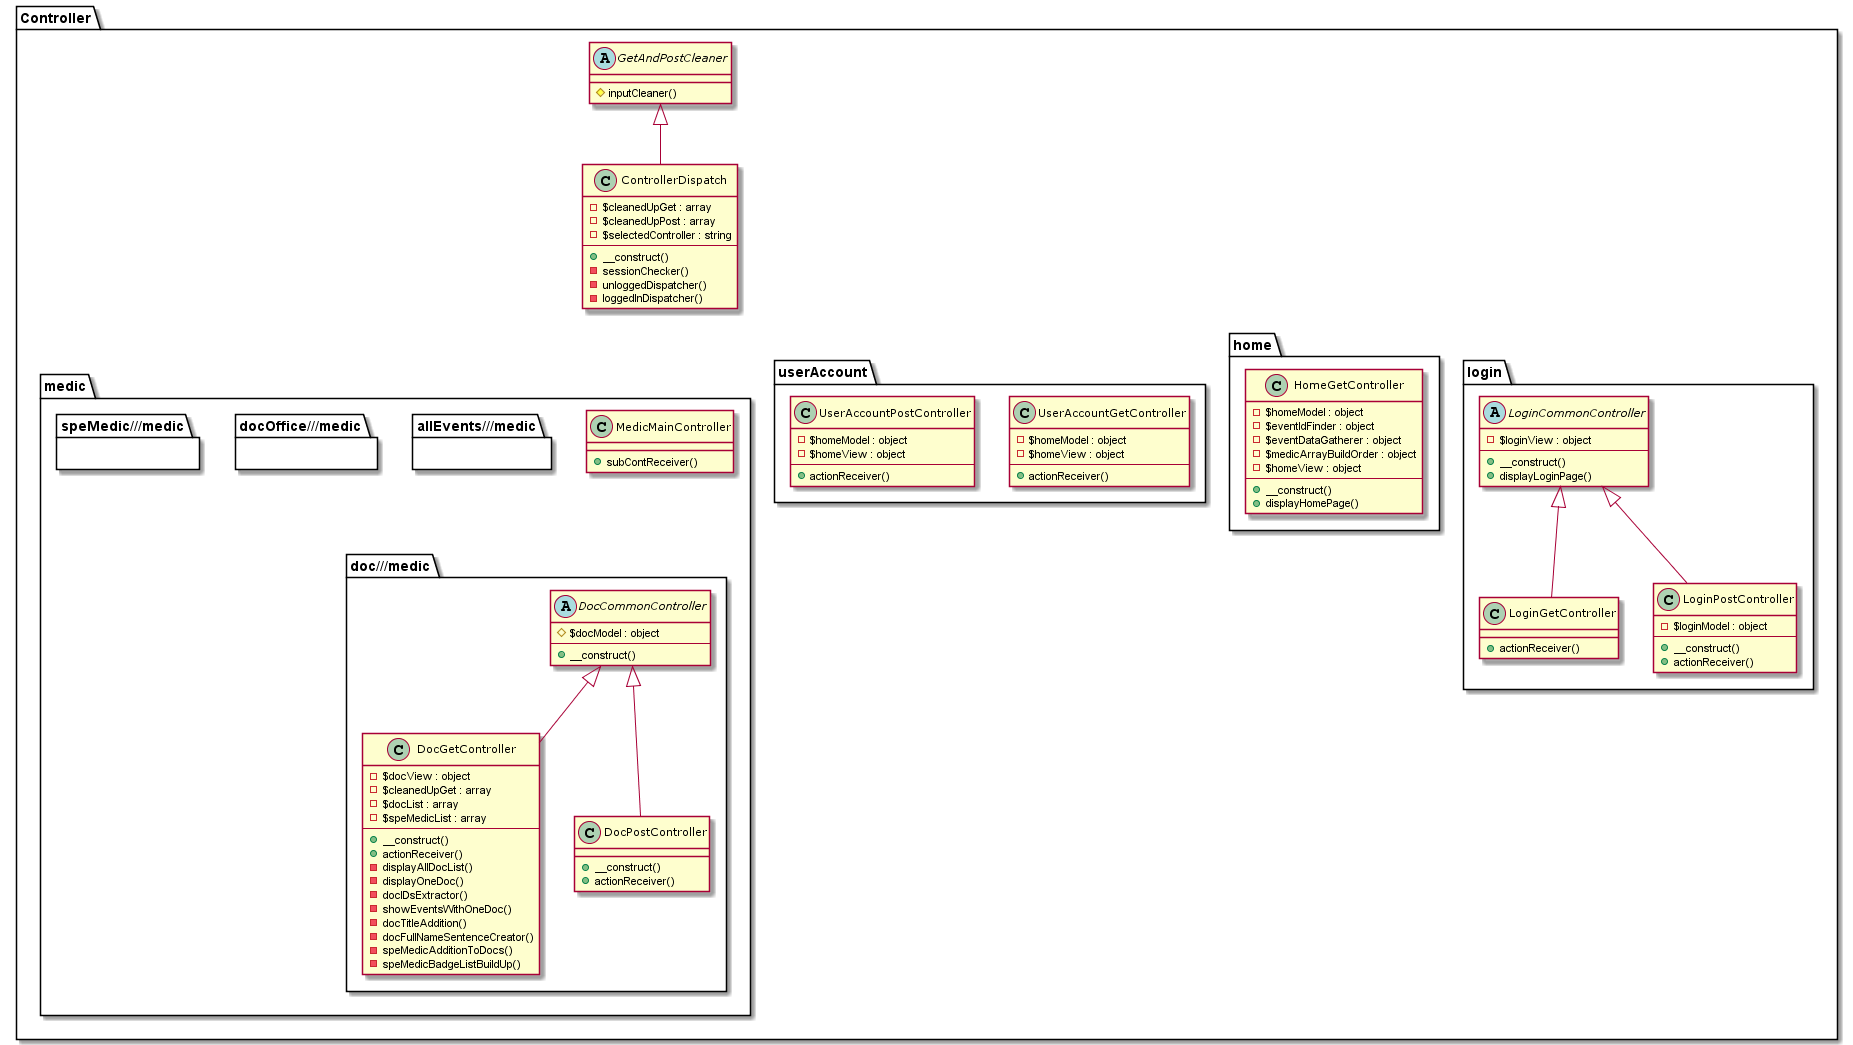

The diagram above was rendered by PlantUML. Its source (embedded in the PNG):
@startuml

skinparam ClassFontSize 11
skinparam ClassFontName Verdana



package Controller {
    abstract class GetAndPostCleaner {
        # inputCleaner()
    }

    class ControllerDispatch extends GetAndPostCleaner {
        - $cleanedUpGet : array
        - $cleanedUpPost : array
        - $selectedController : string
        --
        + __construct()
        - sessionChecker()
        - unloggedDispatcher()
        - loggedInDispatcher()
    }

    package home {
        class HomeGetController {
            - $homeModel : object
            - $eventIdFinder : object
            - $eventDataGatherer : object
            - $medicArrayBuildOrder : object
            - $homeView : object
            --
            + __construct()
            + displayHomePage()
        }
    }


    package login {
        abstract class LoginCommonController {
            - $loginView : object
            --
            + __construct()
            + displayLoginPage()
        }

        class LoginGetController extends LoginCommonController {
            + actionReceiver()
        }

        class LoginPostController extends LoginCommonController {
            - $loginModel : object
            --
            + __construct()
            + actionReceiver()
        }
    }


    package medic {
        class MedicMainController {
            + subContReceiver()
        }

        package allEvents///medic {

        }

        package doc///medic {
            abstract class DocCommonController {
                # $docModel : object
                --
                +__construct()
            }

            class DocGetController extends DocCommonController {
                - $docView : object
                - $cleanedUpGet : array
                - $docList : array
                - $speMedicList : array
                --
                + __construct()
                + actionReceiver()
                - displayAllDocList()
                - displayOneDoc()
                - docIDsExtractor()
                - showEventsWithOneDoc()
                - docTitleAddition()
                - docFullNameSentenceCreator()
                - speMedicAdditionToDocs()
                - speMedicBadgeListBuildUp()
            }

            class DocPostController extends DocCommonController {
                + __construct()
                + actionReceiver()
            }
        }

        package docOffice///medic {

        }

        package speMedic///medic {

        }
    }


    package userAccount {
        class UserAccountGetController {
            - $homeModel : object
            - $homeView : object
            --
            + actionReceiver()
        }

        class UserAccountPostController {
            - $homeModel : object
            - $homeView : object
            --
            + actionReceiver()
        }
    }
}

ControllerDispatch -[hidden]-> MedicMainController
MedicMainController -[hidden]-> DocCommonController
UserAccountGetController -[hidden] MedicMainController
UserAccountGetController -[hidden] LoginCommonController
LoginCommonController -[hidden] HomeGetController
@enduml